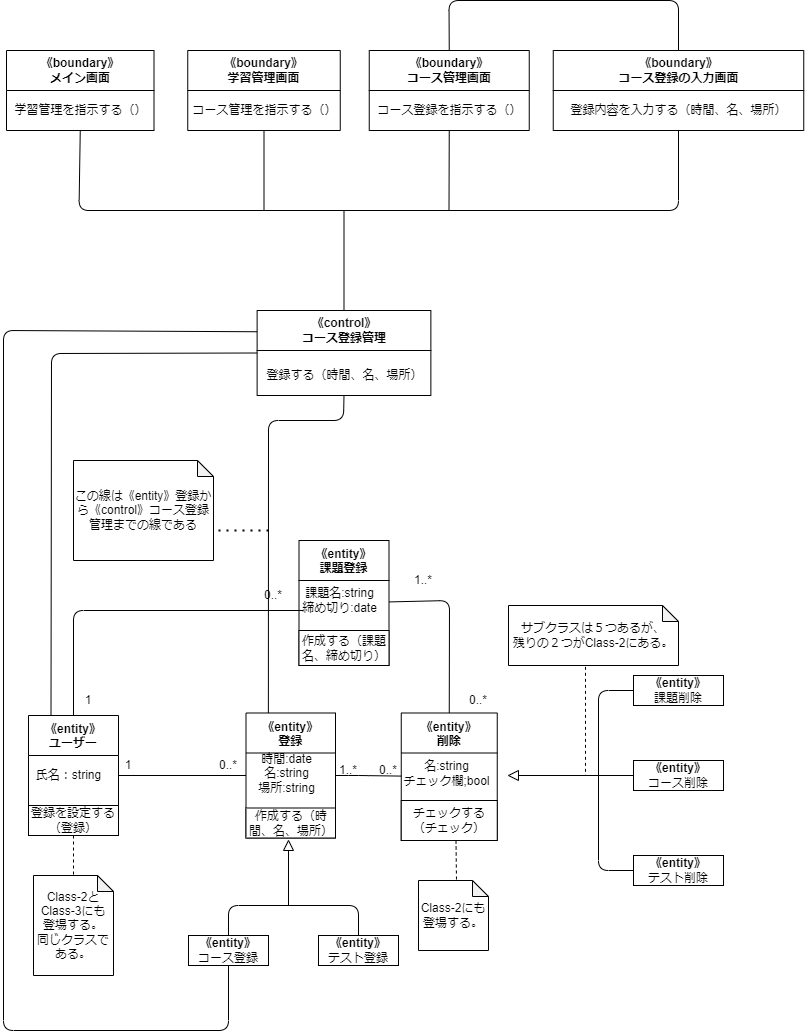

The diagram above was exported from draw.io. Its source (the exported page's mxGraphModel, read from the mxfile embedded in the PNG):
<mxGraphModel dx="768" dy="640" grid="1" gridSize="10" guides="1" tooltips="1" connect="1" arrows="1" fold="1" page="1" pageScale="1" pageWidth="827" pageHeight="1169" math="0" shadow="0">
  <root>
    <mxCell id="0" />
    <mxCell id="1" parent="0" />
    <mxCell id="39" value="《entity》&#10;登録" style="swimlane;startSize=40;" parent="1" vertex="1">
      <mxGeometry x="262.5" y="752.5" width="89.5" height="125" as="geometry" />
    </mxCell>
    <mxCell id="40" value="時間:date&lt;br&gt;名:string&lt;br&gt;場所:string" style="text;html=1;align=center;verticalAlign=middle;resizable=0;points=[];autosize=1;strokeColor=none;fillColor=none;" parent="39" vertex="1">
      <mxGeometry y="30" width="80" height="60" as="geometry" />
    </mxCell>
    <mxCell id="106" value="作成する（時間、名、場所）" style="rounded=0;whiteSpace=wrap;html=1;" parent="39" vertex="1">
      <mxGeometry y="95" width="89.5" height="30" as="geometry" />
    </mxCell>
    <mxCell id="41" value="《entity》&#10;課題登録" style="swimlane;startSize=40;" parent="1" vertex="1">
      <mxGeometry x="315.5" y="580" width="90" height="125" as="geometry" />
    </mxCell>
    <mxCell id="42" value="課題名:string&lt;br&gt;締め切り:date" style="text;html=1;align=center;verticalAlign=middle;resizable=0;points=[];autosize=1;strokeColor=none;fillColor=none;" parent="41" vertex="1">
      <mxGeometry x="-10" y="40" width="100" height="40" as="geometry" />
    </mxCell>
    <mxCell id="109" value="作成する（課題名、締め切り）" style="rounded=0;whiteSpace=wrap;html=1;" parent="41" vertex="1">
      <mxGeometry y="90" width="90" height="35" as="geometry" />
    </mxCell>
    <mxCell id="43" value="《entity》&#10;削除" style="swimlane;startSize=40;" parent="1" vertex="1">
      <mxGeometry x="417.75" y="752.5" width="96" height="127.5" as="geometry" />
    </mxCell>
    <mxCell id="44" value="名:string&lt;br&gt;チェック欄;bool" style="text;html=1;align=center;verticalAlign=middle;resizable=0;points=[];autosize=1;strokeColor=none;fillColor=none;" parent="43" vertex="1">
      <mxGeometry x="-10" y="40" width="110" height="40" as="geometry" />
    </mxCell>
    <mxCell id="107" value="チェックする（チェック）" style="rounded=0;whiteSpace=wrap;html=1;" parent="43" vertex="1">
      <mxGeometry y="87.5" width="96" height="40" as="geometry" />
    </mxCell>
    <mxCell id="45" value="" style="endArrow=none;html=1;entryX=0.5;entryY=0;entryDx=0;entryDy=0;" parent="1" source="41" target="43" edge="1">
      <mxGeometry width="50" height="50" relative="1" as="geometry">
        <mxPoint x="375" y="665" as="sourcePoint" />
        <mxPoint x="425" y="615" as="targetPoint" />
        <Array as="points">
          <mxPoint x="466" y="640" />
        </Array>
      </mxGeometry>
    </mxCell>
    <mxCell id="46" value="&lt;span style=&quot;font-weight: 700;&quot;&gt;《entity》&lt;/span&gt;&lt;br&gt;課題削除" style="rounded=0;whiteSpace=wrap;html=1;" parent="1" vertex="1">
      <mxGeometry x="650" y="715" width="90" height="30" as="geometry" />
    </mxCell>
    <mxCell id="47" value="&lt;span style=&quot;font-weight: 700;&quot;&gt;《entity》&lt;/span&gt;&lt;br&gt;コース削除" style="rounded=0;whiteSpace=wrap;html=1;" parent="1" vertex="1">
      <mxGeometry x="650" y="800" width="90" height="30" as="geometry" />
    </mxCell>
    <mxCell id="48" value="&lt;span style=&quot;font-weight: 700;&quot;&gt;《entity》&lt;/span&gt;&lt;br&gt;テスト削除" style="rounded=0;whiteSpace=wrap;html=1;" parent="1" vertex="1">
      <mxGeometry x="650" y="895" width="90" height="30" as="geometry" />
    </mxCell>
    <mxCell id="49" value="" style="endArrow=none;html=1;" parent="1" source="39" target="43" edge="1">
      <mxGeometry width="50" height="50" relative="1" as="geometry">
        <mxPoint x="350" y="850" as="sourcePoint" />
        <mxPoint x="395" y="805" as="targetPoint" />
        <Array as="points">
          <mxPoint x="375" y="815" />
        </Array>
      </mxGeometry>
    </mxCell>
    <mxCell id="50" value="&lt;span style=&quot;font-weight: 700;&quot;&gt;《entity》&lt;/span&gt;&lt;br&gt;コース登録" style="rounded=0;whiteSpace=wrap;html=1;" parent="1" vertex="1">
      <mxGeometry x="205" y="975" width="80" height="30" as="geometry" />
    </mxCell>
    <mxCell id="51" value="&lt;span style=&quot;font-weight: 700;&quot;&gt;《entity》&lt;/span&gt;&lt;br&gt;テスト登録" style="rounded=0;whiteSpace=wrap;html=1;" parent="1" vertex="1">
      <mxGeometry x="335" y="975" width="80" height="30" as="geometry" />
    </mxCell>
    <mxCell id="52" value="1..*" style="text;html=1;strokeColor=none;fillColor=none;align=center;verticalAlign=middle;whiteSpace=wrap;rounded=0;" parent="1" vertex="1">
      <mxGeometry x="410" y="605" width="60" height="30" as="geometry" />
    </mxCell>
    <mxCell id="53" value="1..*" style="text;html=1;strokeColor=none;fillColor=none;align=center;verticalAlign=middle;whiteSpace=wrap;rounded=0;" parent="1" vertex="1">
      <mxGeometry x="335" y="795" width="60" height="30" as="geometry" />
    </mxCell>
    <mxCell id="54" value="0..*" style="text;html=1;strokeColor=none;fillColor=none;align=center;verticalAlign=middle;whiteSpace=wrap;rounded=0;" parent="1" vertex="1">
      <mxGeometry x="375" y="795" width="60" height="30" as="geometry" />
    </mxCell>
    <mxCell id="55" value="0..*" style="text;html=1;strokeColor=none;fillColor=none;align=center;verticalAlign=middle;whiteSpace=wrap;rounded=0;" parent="1" vertex="1">
      <mxGeometry x="465" y="725" width="60" height="30" as="geometry" />
    </mxCell>
    <mxCell id="56" value="" style="endArrow=none;html=1;exitX=0.5;exitY=0;exitDx=0;exitDy=0;entryX=0.5;entryY=0;entryDx=0;entryDy=0;" parent="1" source="50" target="51" edge="1">
      <mxGeometry width="50" height="50" relative="1" as="geometry">
        <mxPoint x="405" y="865" as="sourcePoint" />
        <mxPoint x="455" y="815" as="targetPoint" />
        <Array as="points">
          <mxPoint x="245" y="945" />
          <mxPoint x="375" y="945" />
        </Array>
      </mxGeometry>
    </mxCell>
    <mxCell id="59" value="" style="endArrow=none;html=1;entryX=0;entryY=0.5;entryDx=0;entryDy=0;exitX=0;exitY=0.5;exitDx=0;exitDy=0;" parent="1" source="48" target="46" edge="1">
      <mxGeometry width="50" height="50" relative="1" as="geometry">
        <mxPoint x="615" y="875" as="sourcePoint" />
        <mxPoint x="615" y="795" as="targetPoint" />
        <Array as="points">
          <mxPoint x="615" y="910" />
          <mxPoint x="615" y="730" />
        </Array>
      </mxGeometry>
    </mxCell>
    <mxCell id="60" value="" style="endArrow=none;html=1;entryX=0;entryY=0.5;entryDx=0;entryDy=0;exitX=0;exitY=0.5;exitDx=0;exitDy=0;" parent="1" source="61" target="47" edge="1">
      <mxGeometry width="50" height="50" relative="1" as="geometry">
        <mxPoint x="555" y="815" as="sourcePoint" />
        <mxPoint x="565" y="775" as="targetPoint" />
      </mxGeometry>
    </mxCell>
    <mxCell id="61" value="" style="triangle;whiteSpace=wrap;html=1;direction=west;" parent="1" vertex="1">
      <mxGeometry x="525" y="810" width="10" height="10" as="geometry" />
    </mxCell>
    <mxCell id="62" value="《entity》&#10;ユーザー" style="swimlane;startSize=40;" parent="1" vertex="1">
      <mxGeometry x="45" y="755" width="90" height="120" as="geometry">
        <mxRectangle x="25" y="210" width="90" height="30" as="alternateBounds" />
      </mxGeometry>
    </mxCell>
    <mxCell id="63" value="氏名：string" style="text;html=1;align=center;verticalAlign=middle;resizable=0;points=[];autosize=1;strokeColor=none;fillColor=none;" parent="62" vertex="1">
      <mxGeometry x="-5" y="45" width="90" height="30" as="geometry" />
    </mxCell>
    <mxCell id="104" value="登録を設定する（登録）" style="rounded=0;whiteSpace=wrap;html=1;" parent="62" vertex="1">
      <mxGeometry y="90" width="90" height="30" as="geometry" />
    </mxCell>
    <mxCell id="64" value="" style="endArrow=none;html=1;" parent="1" source="62" target="39" edge="1">
      <mxGeometry width="50" height="50" relative="1" as="geometry">
        <mxPoint x="205" y="845" as="sourcePoint" />
        <mxPoint x="215" y="875" as="targetPoint" />
      </mxGeometry>
    </mxCell>
    <mxCell id="65" value="1" style="text;html=1;strokeColor=none;fillColor=none;align=center;verticalAlign=middle;whiteSpace=wrap;rounded=0;" parent="1" vertex="1">
      <mxGeometry x="115" y="790" width="60" height="30" as="geometry" />
    </mxCell>
    <mxCell id="66" value="0..*" style="text;html=1;strokeColor=none;fillColor=none;align=center;verticalAlign=middle;whiteSpace=wrap;rounded=0;" parent="1" vertex="1">
      <mxGeometry x="215" y="790" width="60" height="30" as="geometry" />
    </mxCell>
    <mxCell id="67" value="" style="endArrow=none;html=1;exitX=0.5;exitY=0;exitDx=0;exitDy=0;entryX=1;entryY=1;entryDx=0;entryDy=0;" parent="1" source="62" target="69" edge="1">
      <mxGeometry width="50" height="50" relative="1" as="geometry">
        <mxPoint x="275" y="755" as="sourcePoint" />
        <mxPoint x="325" y="705" as="targetPoint" />
        <Array as="points">
          <mxPoint x="90" y="650" />
        </Array>
      </mxGeometry>
    </mxCell>
    <mxCell id="68" value="1" style="text;html=1;strokeColor=none;fillColor=none;align=center;verticalAlign=middle;whiteSpace=wrap;rounded=0;" parent="1" vertex="1">
      <mxGeometry x="75" y="725" width="60" height="30" as="geometry" />
    </mxCell>
    <mxCell id="69" value="0..*" style="text;html=1;strokeColor=none;fillColor=none;align=center;verticalAlign=middle;whiteSpace=wrap;rounded=0;" parent="1" vertex="1">
      <mxGeometry x="260" y="620" width="60" height="30" as="geometry" />
    </mxCell>
    <mxCell id="70" value="" style="endArrow=none;dashed=1;html=1;exitX=0.5;exitY=1;exitDx=0;exitDy=0;entryX=0.5;entryY=0;entryDx=0;entryDy=0;entryPerimeter=0;" parent="1" source="62" target="71" edge="1">
      <mxGeometry width="50" height="50" relative="1" as="geometry">
        <mxPoint x="245" y="885" as="sourcePoint" />
        <mxPoint x="93" y="905" as="targetPoint" />
      </mxGeometry>
    </mxCell>
    <mxCell id="71" value="Class-2と&lt;br&gt;Class-3にも&lt;br&gt;登場する。&lt;br&gt;同じクラスである。" style="shape=note;whiteSpace=wrap;html=1;backgroundOutline=1;darkOpacity=0.05;size=16;" parent="1" vertex="1">
      <mxGeometry x="50" y="915" width="80" height="100" as="geometry" />
    </mxCell>
    <mxCell id="72" value="" style="endArrow=none;dashed=1;html=1;exitX=0.5;exitY=1;exitDx=0;exitDy=0;" parent="1" edge="1">
      <mxGeometry width="50" height="50" relative="1" as="geometry">
        <mxPoint x="472.5" y="880" as="sourcePoint" />
        <mxPoint x="473" y="920" as="targetPoint" />
      </mxGeometry>
    </mxCell>
    <mxCell id="73" value="Class-2にも&lt;br&gt;登場する。" style="shape=note;whiteSpace=wrap;html=1;backgroundOutline=1;darkOpacity=0.05;size=16;" parent="1" vertex="1">
      <mxGeometry x="435" y="920" width="70" height="70" as="geometry" />
    </mxCell>
    <mxCell id="74" value="" style="endArrow=none;dashed=1;html=1;exitX=0.453;exitY=1.022;exitDx=0;exitDy=0;exitPerimeter=0;" parent="1" source="75" edge="1">
      <mxGeometry width="50" height="50" relative="1" as="geometry">
        <mxPoint x="602" y="745" as="sourcePoint" />
        <mxPoint x="602" y="815" as="targetPoint" />
      </mxGeometry>
    </mxCell>
    <mxCell id="75" value="サブクラスは５つあるが、&lt;br&gt;残りの２つがClass-2にある。" style="shape=note;whiteSpace=wrap;html=1;backgroundOutline=1;darkOpacity=0.05;size=16;" parent="1" vertex="1">
      <mxGeometry x="525" y="645" width="170" height="60" as="geometry" />
    </mxCell>
    <mxCell id="81" value="&lt;span style=&quot;&quot;&gt;《control》&lt;br&gt;コース登録管理&lt;br&gt;&lt;/span&gt;" style="swimlane;whiteSpace=wrap;html=1;startSize=40;" parent="1" vertex="1">
      <mxGeometry x="273.62" y="350" width="173.75" height="85" as="geometry" />
    </mxCell>
    <mxCell id="97" value="登録する（時間、名、場所）" style="text;html=1;align=center;verticalAlign=middle;resizable=0;points=[];autosize=1;strokeColor=none;fillColor=none;" parent="81" vertex="1">
      <mxGeometry x="-3.12" y="50" width="180" height="30" as="geometry" />
    </mxCell>
    <mxCell id="82" value="《boundary》&lt;br&gt;メイン画面" style="swimlane;whiteSpace=wrap;html=1;startSize=40;" parent="1" vertex="1">
      <mxGeometry x="23" y="90" width="147.5" height="80" as="geometry" />
    </mxCell>
    <mxCell id="83" value="学習管理を指示する（）" style="text;html=1;align=center;verticalAlign=middle;resizable=0;points=[];autosize=1;strokeColor=none;fillColor=none;" parent="82" vertex="1">
      <mxGeometry x="-6.25" y="45" width="160" height="30" as="geometry" />
    </mxCell>
    <mxCell id="85" value="《boundary》&lt;br&gt;学習管理画面" style="swimlane;whiteSpace=wrap;html=1;startSize=40;" parent="1" vertex="1">
      <mxGeometry x="204.25" y="90" width="152.5" height="80" as="geometry" />
    </mxCell>
    <mxCell id="86" value="コース管理を指示する（）" style="text;html=1;align=center;verticalAlign=middle;resizable=0;points=[];autosize=1;strokeColor=none;fillColor=none;" parent="85" vertex="1">
      <mxGeometry x="-8.75" y="45" width="170" height="30" as="geometry" />
    </mxCell>
    <mxCell id="88" value="《boundary》&lt;br&gt;コース管理画面" style="swimlane;whiteSpace=wrap;html=1;startSize=40;" parent="1" vertex="1">
      <mxGeometry x="385.75" y="90" width="160" height="80" as="geometry" />
    </mxCell>
    <mxCell id="89" value="コース登録を指示する（）" style="text;html=1;align=center;verticalAlign=middle;resizable=0;points=[];autosize=1;strokeColor=none;fillColor=none;" parent="88" vertex="1">
      <mxGeometry x="-5" y="45" width="170" height="30" as="geometry" />
    </mxCell>
    <mxCell id="94" value="《boundary》&lt;br&gt;コース登録の入力画面" style="swimlane;whiteSpace=wrap;html=1;startSize=40;" parent="1" vertex="1">
      <mxGeometry x="569.75" y="90" width="250.5" height="80" as="geometry" />
    </mxCell>
    <mxCell id="95" value="登録内容を入力する（時間、名、場所）" style="text;html=1;align=center;verticalAlign=middle;resizable=0;points=[];autosize=1;strokeColor=none;fillColor=none;" parent="94" vertex="1">
      <mxGeometry x="5.25" y="45" width="240" height="30" as="geometry" />
    </mxCell>
    <mxCell id="98" value="" style="endArrow=none;html=1;exitX=0.5;exitY=1;exitDx=0;exitDy=0;entryX=0.5;entryY=1;entryDx=0;entryDy=0;" parent="1" source="82" target="94" edge="1">
      <mxGeometry width="50" height="50" relative="1" as="geometry">
        <mxPoint x="105.5" y="120" as="sourcePoint" />
        <mxPoint x="655.5" y="130" as="targetPoint" />
        <Array as="points">
          <mxPoint x="95.5" y="250" />
          <mxPoint x="695" y="250" />
        </Array>
      </mxGeometry>
    </mxCell>
    <mxCell id="99" value="" style="endArrow=none;html=1;entryX=0.5;entryY=1;entryDx=0;entryDy=0;" parent="1" target="88" edge="1">
      <mxGeometry width="50" height="50" relative="1" as="geometry">
        <mxPoint x="465.5" y="250" as="sourcePoint" />
        <mxPoint x="325.5" y="200" as="targetPoint" />
      </mxGeometry>
    </mxCell>
    <mxCell id="100" value="" style="endArrow=none;html=1;entryX=0.5;entryY=1;entryDx=0;entryDy=0;" parent="1" target="85" edge="1">
      <mxGeometry width="50" height="50" relative="1" as="geometry">
        <mxPoint x="280.5" y="250" as="sourcePoint" />
        <mxPoint x="325.5" y="210" as="targetPoint" />
      </mxGeometry>
    </mxCell>
    <mxCell id="101" value="" style="endArrow=none;html=1;exitX=0.5;exitY=0;exitDx=0;exitDy=0;" parent="1" source="81" edge="1">
      <mxGeometry width="50" height="50" relative="1" as="geometry">
        <mxPoint x="305.5" y="330" as="sourcePoint" />
        <mxPoint x="360.5" y="250" as="targetPoint" />
      </mxGeometry>
    </mxCell>
    <mxCell id="102" value="" style="endArrow=none;html=1;entryX=0.5;entryY=0;entryDx=0;entryDy=0;exitX=0.5;exitY=0;exitDx=0;exitDy=0;" parent="1" source="88" target="94" edge="1">
      <mxGeometry width="50" height="50" relative="1" as="geometry">
        <mxPoint x="465.5" y="10" as="sourcePoint" />
        <mxPoint x="755.5" y="320" as="targetPoint" />
        <Array as="points">
          <mxPoint x="465.5" y="40" />
          <mxPoint x="695" y="40" />
        </Array>
      </mxGeometry>
    </mxCell>
    <mxCell id="105" value="" style="endArrow=none;html=1;" parent="1" target="57" edge="1">
      <mxGeometry width="50" height="50" relative="1" as="geometry">
        <mxPoint x="305" y="945" as="sourcePoint" />
        <mxPoint x="305" y="875" as="targetPoint" />
      </mxGeometry>
    </mxCell>
    <mxCell id="57" value="" style="triangle;whiteSpace=wrap;html=1;direction=north;" parent="1" vertex="1">
      <mxGeometry x="300" y="880" width="10" height="10" as="geometry" />
    </mxCell>
    <mxCell id="111" value="" style="endArrow=none;html=1;exitX=0.25;exitY=0;exitDx=0;exitDy=0;entryX=0;entryY=0.5;entryDx=0;entryDy=0;" parent="1" source="62" target="81" edge="1">
      <mxGeometry width="50" height="50" relative="1" as="geometry">
        <mxPoint x="30" y="690" as="sourcePoint" />
        <mxPoint x="80" y="640" as="targetPoint" />
        <Array as="points">
          <mxPoint x="68" y="393" />
        </Array>
      </mxGeometry>
    </mxCell>
    <mxCell id="112" value="" style="endArrow=none;html=1;exitX=0.25;exitY=0;exitDx=0;exitDy=0;entryX=0.5;entryY=1;entryDx=0;entryDy=0;" parent="1" source="39" target="81" edge="1">
      <mxGeometry width="50" height="50" relative="1" as="geometry">
        <mxPoint x="210" y="660" as="sourcePoint" />
        <mxPoint x="350" y="460" as="targetPoint" />
        <Array as="points">
          <mxPoint x="285" y="460" />
          <mxPoint x="360" y="460" />
        </Array>
      </mxGeometry>
    </mxCell>
    <mxCell id="113" value="" style="endArrow=none;html=1;entryX=0.5;entryY=1;entryDx=0;entryDy=0;exitX=0;exitY=0.25;exitDx=0;exitDy=0;" parent="1" source="81" target="50" edge="1">
      <mxGeometry width="50" height="50" relative="1" as="geometry">
        <mxPoint x="100" y="330" as="sourcePoint" />
        <mxPoint x="150" y="1080" as="targetPoint" />
        <Array as="points">
          <mxPoint x="20" y="370" />
          <mxPoint x="20" y="1070" />
          <mxPoint x="245" y="1070" />
        </Array>
      </mxGeometry>
    </mxCell>
    <mxCell id="173" value="" style="endArrow=none;dashed=1;html=1;dashPattern=1 3;strokeWidth=2;" parent="1" edge="1">
      <mxGeometry width="50" height="50" relative="1" as="geometry">
        <mxPoint x="195" y="570" as="sourcePoint" />
        <mxPoint x="285" y="570" as="targetPoint" />
      </mxGeometry>
    </mxCell>
    <mxCell id="174" value="この線は《entity》登録から《control》コース登録管理までの線である" style="shape=note;whiteSpace=wrap;html=1;backgroundOutline=1;darkOpacity=0.05;size=16;" parent="1" vertex="1">
      <mxGeometry x="90" y="500" width="140" height="100" as="geometry" />
    </mxCell>
  </root>
</mxGraphModel>